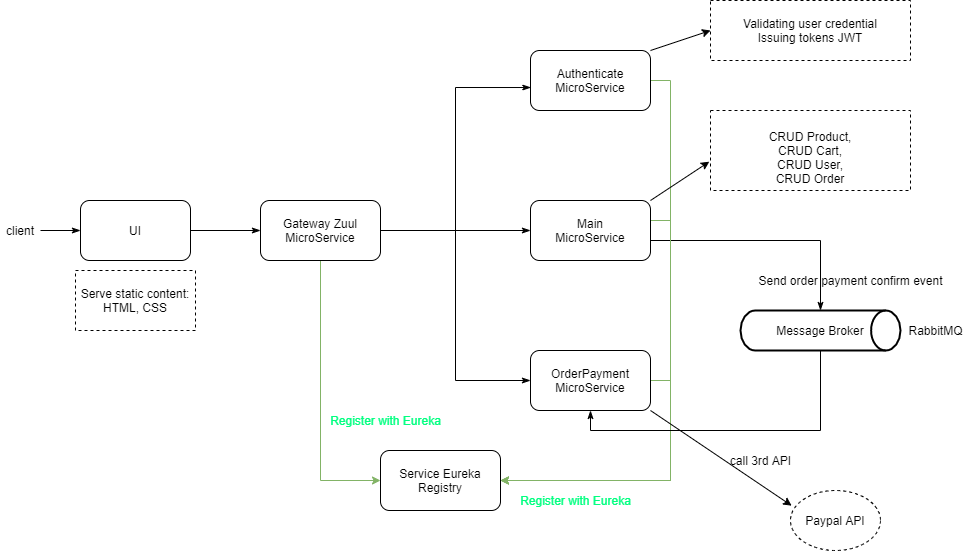

The diagram above was exported from draw.io. Its source (the exported page's mxGraphModel, read from the mxfile embedded in the PNG):
<mxGraphModel dx="1038" dy="1749" grid="1" gridSize="10" guides="1" tooltips="1" connect="1" arrows="1" fold="1" page="1" pageScale="1" pageWidth="827" pageHeight="1169" math="0" shadow="0">
  <root>
    <mxCell id="0" />
    <mxCell id="1" parent="0" />
    <mxCell id="1yCyqfIgGu3-5dlxcP4_-27" style="edgeStyle=orthogonalEdgeStyle;rounded=0;orthogonalLoop=1;jettySize=auto;html=1;exitX=1;exitY=0.5;exitDx=0;exitDy=0;endArrow=classicThin;endFill=1;" edge="1" parent="1" source="1yCyqfIgGu3-5dlxcP4_-1" target="1yCyqfIgGu3-5dlxcP4_-2">
      <mxGeometry relative="1" as="geometry" />
    </mxCell>
    <mxCell id="1yCyqfIgGu3-5dlxcP4_-1" value="client" style="text;html=1;strokeColor=none;fillColor=none;align=center;verticalAlign=middle;whiteSpace=wrap;rounded=0;" vertex="1" parent="1">
      <mxGeometry x="50" y="200" width="40" height="20" as="geometry" />
    </mxCell>
    <mxCell id="1yCyqfIgGu3-5dlxcP4_-28" style="edgeStyle=orthogonalEdgeStyle;rounded=0;orthogonalLoop=1;jettySize=auto;html=1;exitX=1;exitY=0.5;exitDx=0;exitDy=0;endArrow=classicThin;endFill=1;" edge="1" parent="1" source="1yCyqfIgGu3-5dlxcP4_-2" target="1yCyqfIgGu3-5dlxcP4_-3">
      <mxGeometry relative="1" as="geometry" />
    </mxCell>
    <mxCell id="1yCyqfIgGu3-5dlxcP4_-2" value="UI" style="rounded=1;whiteSpace=wrap;html=1;" vertex="1" parent="1">
      <mxGeometry x="130" y="180" width="110" height="60" as="geometry" />
    </mxCell>
    <mxCell id="1yCyqfIgGu3-5dlxcP4_-8" style="edgeStyle=orthogonalEdgeStyle;rounded=0;orthogonalLoop=1;jettySize=auto;html=1;exitX=0.5;exitY=1;exitDx=0;exitDy=0;entryX=0;entryY=0.5;entryDx=0;entryDy=0;fillColor=#d5e8d4;strokeColor=#82b366;" edge="1" parent="1" source="1yCyqfIgGu3-5dlxcP4_-3" target="1yCyqfIgGu3-5dlxcP4_-4">
      <mxGeometry relative="1" as="geometry" />
    </mxCell>
    <mxCell id="1yCyqfIgGu3-5dlxcP4_-20" style="edgeStyle=orthogonalEdgeStyle;rounded=0;orthogonalLoop=1;jettySize=auto;html=1;exitX=1;exitY=0.5;exitDx=0;exitDy=0;entryX=0.003;entryY=0.617;entryDx=0;entryDy=0;entryPerimeter=0;endArrow=classicThin;endFill=1;" edge="1" parent="1" source="1yCyqfIgGu3-5dlxcP4_-3" target="1yCyqfIgGu3-5dlxcP4_-7">
      <mxGeometry relative="1" as="geometry" />
    </mxCell>
    <mxCell id="1yCyqfIgGu3-5dlxcP4_-21" style="edgeStyle=orthogonalEdgeStyle;rounded=0;orthogonalLoop=1;jettySize=auto;html=1;exitX=1;exitY=0.5;exitDx=0;exitDy=0;endArrow=classicThin;endFill=1;exitPerimeter=0;" edge="1" parent="1" source="1yCyqfIgGu3-5dlxcP4_-3" target="1yCyqfIgGu3-5dlxcP4_-5">
      <mxGeometry relative="1" as="geometry" />
    </mxCell>
    <mxCell id="1yCyqfIgGu3-5dlxcP4_-22" style="edgeStyle=orthogonalEdgeStyle;rounded=0;orthogonalLoop=1;jettySize=auto;html=1;exitX=1;exitY=0.5;exitDx=0;exitDy=0;entryX=0;entryY=0.5;entryDx=0;entryDy=0;endArrow=classicThin;endFill=1;" edge="1" parent="1" source="1yCyqfIgGu3-5dlxcP4_-3" target="1yCyqfIgGu3-5dlxcP4_-6">
      <mxGeometry relative="1" as="geometry" />
    </mxCell>
    <mxCell id="1yCyqfIgGu3-5dlxcP4_-3" value="Gateway Zuul&lt;br&gt;MicroService" style="rounded=1;whiteSpace=wrap;html=1;" vertex="1" parent="1">
      <mxGeometry x="310" y="180" width="120" height="60" as="geometry" />
    </mxCell>
    <mxCell id="1yCyqfIgGu3-5dlxcP4_-4" value="Service Eureka&lt;br&gt;Registry" style="rounded=1;whiteSpace=wrap;html=1;" vertex="1" parent="1">
      <mxGeometry x="430" y="430" width="120" height="60" as="geometry" />
    </mxCell>
    <mxCell id="1yCyqfIgGu3-5dlxcP4_-10" style="edgeStyle=orthogonalEdgeStyle;rounded=0;orthogonalLoop=1;jettySize=auto;html=1;exitX=1;exitY=0.5;exitDx=0;exitDy=0;fillColor=#d5e8d4;strokeColor=#82b366;entryX=1;entryY=0.5;entryDx=0;entryDy=0;" edge="1" parent="1" source="1yCyqfIgGu3-5dlxcP4_-5" target="1yCyqfIgGu3-5dlxcP4_-4">
      <mxGeometry relative="1" as="geometry">
        <mxPoint x="560" y="510" as="targetPoint" />
        <Array as="points">
          <mxPoint x="700" y="200" />
          <mxPoint x="720" y="200" />
          <mxPoint x="720" y="460" />
        </Array>
      </mxGeometry>
    </mxCell>
    <mxCell id="1yCyqfIgGu3-5dlxcP4_-24" style="edgeStyle=orthogonalEdgeStyle;rounded=0;orthogonalLoop=1;jettySize=auto;html=1;exitX=1;exitY=0.5;exitDx=0;exitDy=0;entryX=0.5;entryY=0;entryDx=0;entryDy=0;entryPerimeter=0;endArrow=classicThin;endFill=1;" edge="1" parent="1" source="1yCyqfIgGu3-5dlxcP4_-5" target="1yCyqfIgGu3-5dlxcP4_-23">
      <mxGeometry relative="1" as="geometry">
        <Array as="points">
          <mxPoint x="700" y="220" />
          <mxPoint x="870" y="220" />
        </Array>
      </mxGeometry>
    </mxCell>
    <mxCell id="1yCyqfIgGu3-5dlxcP4_-5" value="Main&lt;br&gt;MicroService" style="rounded=1;whiteSpace=wrap;html=1;" vertex="1" parent="1">
      <mxGeometry x="580" y="180" width="120" height="60" as="geometry" />
    </mxCell>
    <mxCell id="1yCyqfIgGu3-5dlxcP4_-11" style="edgeStyle=orthogonalEdgeStyle;rounded=0;orthogonalLoop=1;jettySize=auto;html=1;exitX=1;exitY=0.5;exitDx=0;exitDy=0;entryX=1;entryY=0.5;entryDx=0;entryDy=0;fillColor=#d5e8d4;strokeColor=#82b366;" edge="1" parent="1" source="1yCyqfIgGu3-5dlxcP4_-6" target="1yCyqfIgGu3-5dlxcP4_-4">
      <mxGeometry relative="1" as="geometry" />
    </mxCell>
    <mxCell id="1yCyqfIgGu3-5dlxcP4_-6" value="OrderPayment&lt;br&gt;MicroService" style="rounded=1;whiteSpace=wrap;html=1;" vertex="1" parent="1">
      <mxGeometry x="580" y="330" width="120" height="60" as="geometry" />
    </mxCell>
    <mxCell id="1yCyqfIgGu3-5dlxcP4_-9" style="edgeStyle=orthogonalEdgeStyle;rounded=0;orthogonalLoop=1;jettySize=auto;html=1;exitX=1;exitY=0.5;exitDx=0;exitDy=0;entryX=1;entryY=0.5;entryDx=0;entryDy=0;fillColor=#d5e8d4;strokeColor=#82b366;" edge="1" parent="1" source="1yCyqfIgGu3-5dlxcP4_-7" target="1yCyqfIgGu3-5dlxcP4_-4">
      <mxGeometry relative="1" as="geometry" />
    </mxCell>
    <mxCell id="1yCyqfIgGu3-5dlxcP4_-7" value="Authenticate&lt;br&gt;MicroService" style="rounded=1;whiteSpace=wrap;html=1;" vertex="1" parent="1">
      <mxGeometry x="580" y="30" width="120" height="60" as="geometry" />
    </mxCell>
    <mxCell id="1yCyqfIgGu3-5dlxcP4_-25" style="edgeStyle=orthogonalEdgeStyle;rounded=0;orthogonalLoop=1;jettySize=auto;html=1;exitX=0.5;exitY=1;exitDx=0;exitDy=0;exitPerimeter=0;entryX=0.5;entryY=1;entryDx=0;entryDy=0;endArrow=classicThin;endFill=1;" edge="1" parent="1" source="1yCyqfIgGu3-5dlxcP4_-23" target="1yCyqfIgGu3-5dlxcP4_-6">
      <mxGeometry relative="1" as="geometry" />
    </mxCell>
    <mxCell id="1yCyqfIgGu3-5dlxcP4_-23" value="Message Broker" style="strokeWidth=2;html=1;shape=mxgraph.flowchart.direct_data;whiteSpace=wrap;" vertex="1" parent="1">
      <mxGeometry x="790" y="290" width="160" height="40" as="geometry" />
    </mxCell>
    <mxCell id="1yCyqfIgGu3-5dlxcP4_-26" value="RabbitMQ" style="text;html=1;align=center;verticalAlign=middle;resizable=0;points=[];autosize=1;" vertex="1" parent="1">
      <mxGeometry x="950" y="300" width="70" height="20" as="geometry" />
    </mxCell>
    <mxCell id="1yCyqfIgGu3-5dlxcP4_-29" value="&lt;font color=&quot;#00ff80&quot;&gt;Register with Eureka&lt;/font&gt;" style="text;html=1;align=center;verticalAlign=middle;resizable=0;points=[];autosize=1;" vertex="1" parent="1">
      <mxGeometry x="560" y="470" width="130" height="20" as="geometry" />
    </mxCell>
    <mxCell id="1yCyqfIgGu3-5dlxcP4_-30" value="&lt;font color=&quot;#00ff80&quot;&gt;Register with Eureka&lt;/font&gt;" style="text;html=1;align=center;verticalAlign=middle;resizable=0;points=[];autosize=1;" vertex="1" parent="1">
      <mxGeometry x="370" y="390" width="130" height="20" as="geometry" />
    </mxCell>
    <mxCell id="1yCyqfIgGu3-5dlxcP4_-32" value="Validating user credential&lt;br&gt;Issuing tokens JWT" style="rounded=0;whiteSpace=wrap;html=1;dashed=1;" vertex="1" parent="1">
      <mxGeometry x="760" y="-20" width="200" height="60" as="geometry" />
    </mxCell>
    <mxCell id="1yCyqfIgGu3-5dlxcP4_-33" value="" style="endArrow=classic;html=1;exitX=1;exitY=0;exitDx=0;exitDy=0;entryX=0;entryY=0.5;entryDx=0;entryDy=0;" edge="1" parent="1" source="1yCyqfIgGu3-5dlxcP4_-7" target="1yCyqfIgGu3-5dlxcP4_-32">
      <mxGeometry width="50" height="50" relative="1" as="geometry">
        <mxPoint x="730" y="40" as="sourcePoint" />
        <mxPoint x="780" y="-10" as="targetPoint" />
      </mxGeometry>
    </mxCell>
    <mxCell id="1yCyqfIgGu3-5dlxcP4_-34" value="&lt;br&gt;CRUD Product,&lt;br&gt;CRUD Cart,&lt;br&gt;CRUD User,&lt;br&gt;CRUD Order" style="rounded=0;whiteSpace=wrap;html=1;align=center;dashed=1;" vertex="1" parent="1">
      <mxGeometry x="760" y="90" width="200" height="80" as="geometry" />
    </mxCell>
    <mxCell id="1yCyqfIgGu3-5dlxcP4_-35" value="Send order payment confirm event" style="text;html=1;align=center;verticalAlign=middle;resizable=0;points=[];autosize=1;" vertex="1" parent="1">
      <mxGeometry x="800" y="250" width="200" height="20" as="geometry" />
    </mxCell>
    <mxCell id="1yCyqfIgGu3-5dlxcP4_-36" value="Paypal API" style="ellipse;whiteSpace=wrap;html=1;dashed=1;" vertex="1" parent="1">
      <mxGeometry x="840" y="470" width="90" height="60" as="geometry" />
    </mxCell>
    <mxCell id="1yCyqfIgGu3-5dlxcP4_-37" value="" style="endArrow=classic;html=1;exitX=1;exitY=1;exitDx=0;exitDy=0;entryX=0.013;entryY=0.253;entryDx=0;entryDy=0;entryPerimeter=0;" edge="1" parent="1" source="1yCyqfIgGu3-5dlxcP4_-6" target="1yCyqfIgGu3-5dlxcP4_-36">
      <mxGeometry width="50" height="50" relative="1" as="geometry">
        <mxPoint x="740" y="480" as="sourcePoint" />
        <mxPoint x="790" y="430" as="targetPoint" />
      </mxGeometry>
    </mxCell>
    <mxCell id="1yCyqfIgGu3-5dlxcP4_-38" value="call 3rd API" style="text;html=1;align=center;verticalAlign=middle;resizable=0;points=[];autosize=1;" vertex="1" parent="1">
      <mxGeometry x="770" y="430" width="80" height="20" as="geometry" />
    </mxCell>
    <mxCell id="1yCyqfIgGu3-5dlxcP4_-39" value="Serve static content: HTML, CSS" style="rounded=0;whiteSpace=wrap;html=1;dashed=1;" vertex="1" parent="1">
      <mxGeometry x="125" y="250" width="120" height="60" as="geometry" />
    </mxCell>
    <mxCell id="1yCyqfIgGu3-5dlxcP4_-40" value="" style="endArrow=classic;html=1;entryX=-0.006;entryY=0.64;entryDx=0;entryDy=0;entryPerimeter=0;exitX=1;exitY=0;exitDx=0;exitDy=0;" edge="1" parent="1" source="1yCyqfIgGu3-5dlxcP4_-5" target="1yCyqfIgGu3-5dlxcP4_-34">
      <mxGeometry width="50" height="50" relative="1" as="geometry">
        <mxPoint x="690" y="190" as="sourcePoint" />
        <mxPoint x="740" y="140" as="targetPoint" />
      </mxGeometry>
    </mxCell>
  </root>
</mxGraphModel>